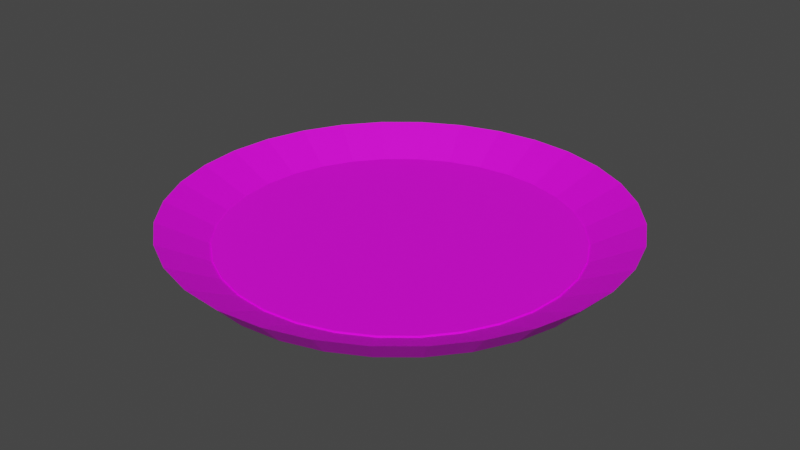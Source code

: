 # Source: plato.blend  (saved by Blender 2.91.10; exported with 4.5.12 LTS)
import bpy
from mathutils import Matrix  # noqa: F401  (used for matrix-valued properties, if any)

bpy.ops.wm.read_factory_settings(use_empty=True)
scene = bpy.context.scene
scene.name = 'Scene'

# ---- collections
col_collection = bpy.data.collections.new('Collection'); scene.collection.children.link(col_collection)

# ---- images (referenced by path relative to the original .blend; pixels are not part of the script)
import os
ASSET_DIR = os.environ.get("B2B_ASSET_DIR", "")  # directory of the original .blend (textures are referenced by path, not embedded)
HERE = os.path.dirname(os.path.abspath(__file__))  # packed textures are extracted next to this script under _unpacked/

def load_image(name, relpath, width, height, colorspace="sRGB"):
    """Load a texture the original file referenced (path relative to the .blend, or extracted next to this script)."""
    p = next((c for c in (os.path.join(HERE, relpath), os.path.join(ASSET_DIR, relpath)) if relpath and os.path.exists(c)), "")
    if p:
        img = bpy.data.images.load(p, check_existing=True)
        img.name = name
    else:  # same state as the original file: an image datablock whose file is absent (Cycles renders it pink)
        img = bpy.data.images.new(name, width, height)
        img.source = "FILE"
        img.filepath = "//" + (relpath or name)
    img.colorspace_settings.name = colorspace
    return img
img_pla_jpg = load_image('PLA.jpg', 'PLA.jpg', 1024, 1024, 'sRGB')

# ---- materials (node trees are filled in below, after node groups)
mat_m1 = bpy.data.materials.new('M1 ')
mat_m1.use_transparent_shadow = False

# ---- material node trees
mat_m1.use_nodes = True; mat_m1.node_tree.nodes.clear()
_N = mat_m1.node_tree.nodes; _L = mat_m1.node_tree.links
n0 = _N.new('ShaderNodeBsdfPrincipled'); n0.name = 'Principled BSDF'; n0.location = (10, 300)
n0.distribution = 'GGX'
n0.subsurface_method = 'BURLEY'
n0.inputs[3].default_value = 1.45
n0.inputs[27].default_value = (0.0, 0.0, 0.0, 1.0)
n0.inputs[28].default_value = 1.0
n1 = _N.new('ShaderNodeOutputMaterial'); n1.name = 'Material Output'; n1.location = (300, 300)
n2 = _N.new('ShaderNodeTexImage'); n2.name = 'Image Texture'; n2.location = (-280, 275)
n2.image = img_pla_jpg
_L.new(n0.outputs[0], n1.inputs[0])
_L.new(n2.outputs[0], n0.inputs[0])
n1.is_active_output = True

# ---- world
world_world = bpy.data.worlds.new('World'); scene.world = world_world
world_world.use_nodes = True; world_world.node_tree.nodes.clear()
_N = world_world.node_tree.nodes; _L = world_world.node_tree.links
n0 = _N.new('ShaderNodeOutputWorld'); n0.name = 'World Output'; n0.location = (300, 300)
n1 = _N.new('ShaderNodeBackground'); n1.name = 'Background'; n1.location = (10, 300)
n1.inputs[0].default_value = (0.05088, 0.05088, 0.05088, 1.0)
_L.new(n1.outputs[0], n0.inputs[0])
n0.is_active_output = True
world_world.color = (0.05088, 0.05088, 0.05088)
world_world.use_sun_shadow = False
world_world.sun_shadow_jitter_overblur = 0.0

# ---- meshes
me_cylinder_001 = bpy.data.meshes.new('Cylinder.001')
me_cylinder_001.from_pydata([(1.275e-08, 0.8927, -1.0), (0.0, 1.0, 1.0), (0.1742, 0.8755, -1.0), (0.1951, 0.9808, 1.0), (0.3416, 0.8247, -1.0), (0.3827, 0.9239, 1.0), (0.4959, 0.7422, -1.0), (0.5556, 0.8315, 1.0), (0.6312, 0.6312, -1.0), (0.7071, 0.7071, 1.0), (0.7422, 0.4959, -1.0), (0.8315, 0.5556, 1.0), (0.8247, 0.3416, -1.0), (0.9239, 0.3827, 1.0), (0.8755, 0.1742, -1.0), (0.9808, 0.1951, 1.0), (0.8927, 9.798e-08, -1.0), (1.0, 7.55e-08, 1.0), (0.8755, -0.1742, -1.0), (0.9808, -0.1951, 1.0), (0.8247, -0.3416, -1.0), (0.9239, -0.3827, 1.0), (0.7422, -0.4959, -1.0), (0.8315, -0.5556, 1.0), (0.6312, -0.6312, -1.0), (0.7071, -0.7071, 1.0), (0.4959, -0.7422, -1.0), (0.5556, -0.8315, 1.0), (0.3416, -0.8247, -1.0), (0.3827, -0.9239, 1.0), (0.1742, -0.8755, -1.0), (0.1951, -0.9808, 1.0), (-2.781e-07, -0.8927, -1.0), (-3.258e-07, -1.0, 1.0), (-0.1742, -0.8755, -1.0), (-0.1951, -0.9808, 1.0), (-0.3416, -0.8247, -1.0), (-0.3827, -0.9239, 1.0), (-0.4959, -0.7422, -1.0), (-0.5556, -0.8315, 1.0), (-0.6312, -0.6312, -1.0), (-0.7071, -0.7071, 1.0), (-0.7422, -0.4959, -1.0), (-0.8315, -0.5556, 1.0), (-0.8247, -0.3416, -1.0), (-0.9239, -0.3827, 1.0), (-0.8755, -0.1741, -1.0), (-0.9808, -0.1951, 1.0), (-0.8927, 8.925e-07, -1.0), (-1.0, 9.656e-07, 1.0), (-0.8755, 0.1742, -1.0), (-0.9808, 0.1951, 1.0), (-0.8247, 0.3416, -1.0), (-0.9239, 0.3827, 1.0), (-0.7422, 0.4959, -1.0), (-0.8315, 0.5556, 1.0), (-0.6312, 0.6312, -1.0), (-0.7071, 0.7071, 1.0), (-0.4959, 0.7422, -1.0), (-0.5556, 0.8315, 1.0), (-0.3416, 0.8247, -1.0), (-0.3827, 0.9239, 1.0), (-0.1741, 0.8755, -1.0), (-0.1951, 0.9808, 1.0), (0.1517, 0.7626, -0.879), (-8.495e-08, 0.7775, -0.879), (0.2975, 0.7183, -0.879), (0.432, 0.6465, -0.879), (0.5498, 0.5498, -0.879), (0.6465, 0.432, -0.879), (0.7183, 0.2975, -0.879), (0.7626, 0.1517, -0.879), (0.7775, 4.135e-08, -0.879), (0.7626, -0.1517, -0.879), (0.7183, -0.2975, -0.879), (0.6465, -0.432, -0.879), (0.5498, -0.5498, -0.879), (0.432, -0.6465, -0.879), (0.2975, -0.7183, -0.879), (0.1517, -0.7626, -0.879), (-2.575e-07, -0.7775, -0.879), (-0.1517, -0.7626, -0.879), (-0.2975, -0.7183, -0.879), (-0.432, -0.6465, -0.879), (-0.5498, -0.5498, -0.879), (-0.6465, -0.432, -0.879), (-0.7183, -0.2975, -0.879), (-0.7626, -0.1517, -0.879), (-0.7775, 7.624e-07, -0.879), (-0.7626, 0.1517, -0.879), (-0.7183, 0.2975, -0.879), (-0.6465, 0.432, -0.879), (-0.5498, 0.5498, -0.879), (-0.432, 0.6465, -0.879), (-0.2975, 0.7183, -0.879), (-0.1517, 0.7626, -0.879), (0.1951, 0.9808, 1.0), (0.0, 1.0, 1.0), (0.3827, 0.9239, 1.0), (0.5556, 0.8315, 1.0), (0.7071, 0.7071, 1.0), (0.8315, 0.5556, 1.0), (0.9239, 0.3827, 1.0), (0.9808, 0.1951, 1.0), (1.0, 7.55e-08, 1.0), (0.9808, -0.1951, 1.0), (0.9239, -0.3827, 1.0), (0.8315, -0.5556, 1.0), (0.7071, -0.7071, 1.0), (0.5556, -0.8315, 1.0), (0.3827, -0.9239, 1.0), (0.1951, -0.9808, 1.0), (-3.258e-07, -1.0, 1.0), (-0.1951, -0.9808, 1.0), (-0.3827, -0.9239, 1.0), (-0.5556, -0.8315, 1.0), (-0.7071, -0.7071, 1.0), (-0.8315, -0.5556, 1.0), (-0.9239, -0.3827, 1.0), (-0.9808, -0.1951, 1.0), (-1.0, 9.656e-07, 1.0), (-0.9808, 0.1951, 1.0), (-0.9239, 0.3827, 1.0), (-0.8315, 0.5556, 1.0), (-0.7071, 0.7071, 1.0), (-0.5556, 0.8315, 1.0), (-0.3827, 0.9239, 1.0), (-0.1951, 0.9808, 1.0), (0.1517, 0.7626, -0.7439), (-8.532e-08, 0.7775, -0.7439), (0.2975, 0.7183, -0.7439), (0.432, 0.6465, -0.7439), (0.5498, 0.5498, -0.7439), (0.6465, 0.432, -0.7439), (0.7183, 0.2975, -0.7439), (0.7626, 0.1517, -0.7439), (0.7775, 4.135e-08, -0.7439), (0.7626, -0.1517, -0.7439), (0.7183, -0.2975, -0.7439), (0.6465, -0.432, -0.7439), (0.5498, -0.5498, -0.7439), (0.432, -0.6465, -0.7439), (0.2975, -0.7183, -0.7439), (0.1517, -0.7626, -0.7439), (-2.579e-07, -0.7775, -0.7439), (-0.1517, -0.7626, -0.7439), (-0.2975, -0.7183, -0.7439), (-0.432, -0.6465, -0.7439), (-0.5498, -0.5498, -0.7439), (-0.6465, -0.432, -0.7439), (-0.7183, -0.2975, -0.7439), (-0.7626, -0.1517, -0.7439), (-0.7775, 7.624e-07, -0.7439), (-0.7626, 0.1517, -0.7439), (-0.7183, 0.2975, -0.7439), (-0.6465, 0.432, -0.7439), (-0.5498, 0.5498, -0.7439), (-0.432, 0.6465, -0.7439), (-0.2975, 0.7183, -0.7439), (-0.1517, 0.7626, -0.7439)], [], [(0, 1, 3, 2), (2, 3, 5, 4), (4, 5, 7, 6), (6, 7, 9, 8), (8, 9, 11, 10), (10, 11, 13, 12), (12, 13, 15, 14), (14, 15, 17, 16), (16, 17, 19, 18), (18, 19, 21, 20), (20, 21, 23, 22), (22, 23, 25, 24), (24, 25, 27, 26), (26, 27, 29, 28), (28, 29, 31, 30), (30, 31, 33, 32), (32, 33, 35, 34), (34, 35, 37, 36), (36, 37, 39, 38), (38, 39, 41, 40), (40, 41, 43, 42), (42, 43, 45, 44), (44, 45, 47, 46), (46, 47, 49, 48), (48, 49, 51, 50), (50, 51, 53, 52), (52, 53, 55, 54), (54, 55, 57, 56), (56, 57, 59, 58), (58, 59, 61, 60), (19, 17, 104, 105), (60, 61, 63, 62), (62, 63, 1, 0), (0, 2, 4, 6, 8, 10, 12, 14, 16, 18, 20, 22, 24, 26, 28, 30, 32, 34, 36, 38, 40, 42, 44, 46, 48, 50, 52, 54, 56, 58, 60, 62), (78, 77, 141, 142), (37, 35, 113, 114), (55, 53, 122, 123), (11, 9, 100, 101), (29, 27, 109, 110), (47, 45, 118, 119), (3, 1, 97, 96), (1, 63, 127, 97), (21, 19, 105, 106), (39, 37, 114, 115), (57, 55, 123, 124), (13, 11, 101, 102), (31, 29, 110, 111), (49, 47, 119, 120), (5, 3, 96, 98), (23, 21, 106, 107), (41, 39, 115, 116), (59, 57, 124, 125), (15, 13, 102, 103), (33, 31, 111, 112), (51, 49, 120, 121), (7, 5, 98, 99), (25, 23, 107, 108), (43, 41, 116, 117), (61, 59, 125, 126), (17, 15, 103, 104), (35, 33, 112, 113), (53, 51, 121, 122), (9, 7, 99, 100), (27, 25, 108, 109), (45, 43, 117, 118), (63, 61, 126, 127), (65, 64, 96, 97), (64, 66, 98, 96), (66, 67, 99, 98), (67, 68, 100, 99), (68, 69, 101, 100), (69, 70, 102, 101), (70, 71, 103, 102), (71, 72, 104, 103), (72, 73, 105, 104), (73, 74, 106, 105), (74, 75, 107, 106), (75, 76, 108, 107), (76, 77, 109, 108), (77, 78, 110, 109), (78, 79, 111, 110), (79, 80, 112, 111), (80, 81, 113, 112), (81, 82, 114, 113), (82, 83, 115, 114), (83, 84, 116, 115), (84, 85, 117, 116), (85, 86, 118, 117), (86, 87, 119, 118), (87, 88, 120, 119), (88, 89, 121, 120), (89, 90, 122, 121), (90, 91, 123, 122), (91, 92, 124, 123), (92, 93, 125, 124), (93, 94, 126, 125), (94, 95, 127, 126), (95, 65, 97, 127), (128, 129, 159, 158, 157, 156, 155, 154, 153, 152, 151, 150, 149, 148, 147, 146, 145, 144, 143, 142, 141, 140, 139, 138, 137, 136, 135, 134, 133, 132, 131, 130), (64, 65, 129, 128), (92, 91, 155, 156), (79, 78, 142, 143), (66, 64, 128, 130), (93, 92, 156, 157), (80, 79, 143, 144), (67, 66, 130, 131), (94, 93, 157, 158), (81, 80, 144, 145), (68, 67, 131, 132), (95, 94, 158, 159), (82, 81, 145, 146), (69, 68, 132, 133), (65, 95, 159, 129), (83, 82, 146, 147), (70, 69, 133, 134), (84, 83, 147, 148), (71, 70, 134, 135), (85, 84, 148, 149), (72, 71, 135, 136), (86, 85, 149, 150), (73, 72, 136, 137), (87, 86, 150, 151), (74, 73, 137, 138), (88, 87, 151, 152), (75, 74, 138, 139), (89, 88, 152, 153), (76, 75, 139, 140), (90, 89, 153, 154), (77, 76, 140, 141), (91, 90, 154, 155)])
_uv = me_cylinder_001.uv_layers.new(name='UVMap')
_uv.uv.foreach_set('vector', [0.2227, 0.8828, 0.2227, 0.9048, 0.2166, 0.9078, 0.2166, 0.8859, 0.2166, 0.8859, 0.2166, 0.9078, 0.2105, 0.911, 0.2105, 0.8891, 0.2105, 0.8891, 0.2105, 0.911, 0.2044, 0.9143, 0.2044, 0.8923, 0.2044, 0.8923, 0.2044, 0.9143, 0.1983, 0.9176, 0.1983, 0.8956, 0.1983, 0.8956, 0.1983, 0.9176, 0.1922, 0.9208, 0.1922, 0.8989, 0.1922, 0.8989, 0.1922, 0.9208, 0.1861, 0.9241, 0.1861, 0.9021, 0.1861, 0.9021, 0.1861, 0.9241, 0.18, 0.9272, 0.18, 0.9052, 0.18, 0.9052, 0.18, 0.9272, 0.1739, 0.9302, 0.1739, 0.9082, 0.1739, 0.9082, 0.1739, 0.9302, 0.1678, 0.9329, 0.1678, 0.911, 0.1678, 0.911, 0.1678, 0.9329, 0.1616, 0.9355, 0.1616, 0.9135, 0.1616, 0.9135, 0.1616, 0.9355, 0.1555, 0.9378, 0.1555, 0.9158, 0.1555, 0.9158, 0.1555, 0.9378, 0.1494, 0.9397, 0.1494, 0.9178, 0.1494, 0.9178, 0.1494, 0.9397, 0.1432, 0.9413, 0.1432, 0.9194, 0.1432, 0.9194, 0.1432, 0.9413, 0.137, 0.9425, 0.137, 0.9206, 0.137, 0.9206, 0.137, 0.9425, 0.1309, 0.9433, 0.1309, 0.9214, 0.1309, 0.9214, 0.1309, 0.9433, 0.1247, 0.9436, 0.1247, 0.9216, 0.1247, 0.9216, 0.1247, 0.9436, 0.1184, 0.9433, 0.1184, 0.9214, 0.1184, 0.9214, 0.1184, 0.9433, 0.1122, 0.9425, 0.1122, 0.9206, 0.1122, 0.9206, 0.1122, 0.9425, 0.106, 0.9413, 0.106, 0.9194, 0.106, 0.9194, 0.106, 0.9413, 0.09971, 0.9397, 0.09971, 0.9178, 0.09971, 0.9178, 0.09971, 0.9397, 0.09344, 0.9378, 0.09344, 0.9158, 0.09344, 0.9158, 0.09344, 0.9378, 0.08716, 0.9355, 0.08716, 0.9135, 0.08716, 0.9135, 0.08716, 0.9355, 0.08087, 0.9329, 0.08087, 0.911, 0.08087, 0.911, 0.08087, 0.9329, 0.07457, 0.9302, 0.07457, 0.9082, 0.07457, 0.9082, 0.07457, 0.9302, 0.06827, 0.9272, 0.06827, 0.9052, 0.06827, 0.9052, 0.06827, 0.9272, 0.06196, 0.9241, 0.06196, 0.9021, 0.06196, 0.9021, 0.06196, 0.9241, 0.05564, 0.9208, 0.05564, 0.8989, 0.05564, 0.8989, 0.05564, 0.9208, 0.04933, 0.9176, 0.04933, 0.8956, 0.04933, 0.8956, 0.04933, 0.9176, 0.04302, 0.9143, 0.04302, 0.8923, 0.04302, 0.8923, 0.04302, 0.9143, 0.0367, 0.911, 0.0367, 0.8891, 0.6218, 0.8975, 0.6384, 0.8899, 0.6384, 0.8899, 0.6218, 0.8975, 0.0367, 0.8891, 0.0367, 0.911, 0.03039, 0.9078, 0.03039, 0.8859, 0.03039, 0.8859, 0.03039, 0.9078, 0.02408, 0.9048, 0.02408, 0.8828, 0.4046, 0.4917, 0.4114, 0.4747, 0.4214, 0.4595, 0.4341, 0.4465, 0.449, 0.4363, 0.4656, 0.4293, 0.4832, 0.4257, 0.5011, 0.4257, 0.5187, 0.4293, 0.5353, 0.4363, 0.5502, 0.4465, 0.5629, 0.4595, 0.5729, 0.4747, 0.5797, 0.4917, 0.5832, 0.5097, 0.5832, 0.528, 0.5797, 0.546, 0.5729, 0.563, 0.5629, 0.5782, 0.5502, 0.5912, 0.5353, 0.6014, 0.5187, 0.6084, 0.5011, 0.612, 0.4832, 0.612, 0.4656, 0.6084, 0.449, 0.6014, 0.4341, 0.5912, 0.4214, 0.5782, 0.4114, 0.563, 0.4046, 0.546, 0.4011, 0.528, 0.4011, 0.5097, 0.8128, 0.6698, 0.7743, 0.7276, 0.7743, 0.7276, 0.8128, 0.6698, 0.471, 0.9236, 0.488, 0.9256, 0.488, 0.9256, 0.471, 0.9236, 0.3174, 0.8647, 0.3346, 0.8734, 0.3346, 0.8734, 0.3174, 0.8647, 0.6882, 0.8647, 0.7047, 0.8558, 0.7047, 0.8558, 0.6882, 0.8647, 0.5384, 0.9236, 0.5552, 0.9203, 0.5552, 0.9203, 0.5384, 0.9236, 0.3859, 0.8975, 0.403, 0.9045, 0.403, 0.9045, 0.3859, 0.8975, 0.7544, 0.8294, 0.771, 0.821, 0.771, 0.821, 0.7544, 0.8294, 0.2317, 0.821, 0.2489, 0.8294, 0.2489, 0.8294, 0.2317, 0.821, 0.6052, 0.9045, 0.6218, 0.8975, 0.6218, 0.8975, 0.6052, 0.9045, 0.4541, 0.9203, 0.471, 0.9236, 0.471, 0.9236, 0.4541, 0.9203, 0.3003, 0.8558, 0.3174, 0.8647, 0.3174, 0.8647, 0.3003, 0.8558, 0.6716, 0.8734, 0.6882, 0.8647, 0.6882, 0.8647, 0.6716, 0.8734, 0.5217, 0.9256, 0.5384, 0.9236, 0.5384, 0.9236, 0.5217, 0.9256, 0.3688, 0.8899, 0.3859, 0.8975, 0.3859, 0.8975, 0.3688, 0.8899, 0.7378, 0.838, 0.7544, 0.8294, 0.7544, 0.8294, 0.7378, 0.838, 0.5886, 0.9107, 0.6052, 0.9045, 0.6052, 0.9045, 0.5886, 0.9107, 0.4371, 0.916, 0.4541, 0.9203, 0.4541, 0.9203, 0.4371, 0.916, 0.2831, 0.8469, 0.3003, 0.8558, 0.3003, 0.8558, 0.2831, 0.8469, 0.655, 0.8819, 0.6716, 0.8734, 0.6716, 0.8734, 0.655, 0.8819, 0.5048, 0.9264, 0.5217, 0.9256, 0.5217, 0.9256, 0.5048, 0.9264, 0.3517, 0.8819, 0.3688, 0.8899, 0.3688, 0.8899, 0.3517, 0.8819, 0.7213, 0.8469, 0.7378, 0.838, 0.7378, 0.838, 0.7213, 0.8469, 0.5719, 0.916, 0.5886, 0.9107, 0.5886, 0.9107, 0.5719, 0.916, 0.4201, 0.9107, 0.4371, 0.916, 0.4371, 0.916, 0.4201, 0.9107, 0.266, 0.838, 0.2831, 0.8469, 0.2831, 0.8469, 0.266, 0.838, 0.6384, 0.8899, 0.655, 0.8819, 0.655, 0.8819, 0.6384, 0.8899, 0.488, 0.9256, 0.5048, 0.9264, 0.5048, 0.9264, 0.488, 0.9256, 0.3346, 0.8734, 0.3517, 0.8819, 0.3517, 0.8819, 0.3346, 0.8734, 0.7047, 0.8558, 0.7213, 0.8469, 0.7213, 0.8469, 0.7047, 0.8558, 0.5552, 0.9203, 0.5719, 0.916, 0.5719, 0.916, 0.5552, 0.9203, 0.403, 0.9045, 0.4201, 0.9107, 0.4201, 0.9107, 0.403, 0.9045, 0.2489, 0.8294, 0.266, 0.838, 0.266, 0.838, 0.2489, 0.8294, 0.2169, 0.4575, 0.2169, 0.5315, 0.1245, 0.5367, 0.1265, 0.4296, 0.2169, 0.5315, 0.2277, 0.6041, 0.1384, 0.6355, 0.1245, 0.5367, 0.2277, 0.6041, 0.2489, 0.6724, 0.1677, 0.7207, 0.1384, 0.6355, 0.2489, 0.6724, 0.2798, 0.734, 0.2043, 0.8021, 0.1677, 0.7207, 0.2798, 0.734, 0.319, 0.7863, 0.2588, 0.8801, 0.2043, 0.8021, 0.319, 0.7863, 0.3651, 0.8274, 0.3201, 0.933, 0.2588, 0.8801, 0.3651, 0.8274, 0.4164, 0.8558, 0.3819, 0.9678, 0.3201, 0.933, 0.4164, 0.8558, 0.4708, 0.8702, 0.4579, 0.9904, 0.3819, 0.9678, 0.4708, 0.8702, 0.5263, 0.8702, 0.5381, 0.9891, 0.4579, 0.9904, 0.5263, 0.8702, 0.5807, 0.8558, 0.6101, 0.9693, 0.5381, 0.9891, 0.5807, 0.8558, 0.632, 0.8274, 0.6801, 0.9289, 0.6101, 0.9693, 0.632, 0.8274, 0.6781, 0.7863, 0.7303, 0.8749, 0.6801, 0.9289, 0.6781, 0.7863, 0.7173, 0.734, 0.7839, 0.8062, 0.7303, 0.8749, 0.7173, 0.734, 0.7481, 0.6724, 0.8195, 0.7261, 0.7839, 0.8062, 0.7481, 0.6724, 0.7694, 0.6041, 0.8477, 0.6354, 0.8195, 0.7261, 0.7694, 0.6041, 0.7802, 0.5315, 0.862, 0.5421, 0.8501, 0.6354, 0.7802, 0.5315, 0.7802, 0.4575, 0.861, 0.4579, 0.862, 0.5421, 0.7802, 0.4575, 0.7694, 0.3849, 0.8469, 0.3535, 0.8608, 0.4552, 0.7694, 0.3849, 0.7481, 0.3165, 0.8216, 0.2656, 0.8469, 0.3535, 0.7481, 0.3165, 0.7173, 0.2549, 0.7799, 0.1866, 0.8216, 0.2656, 0.7173, 0.2549, 0.6781, 0.2026, 0.7324, 0.118, 0.7799, 0.1866, 0.6781, 0.2026, 0.632, 0.1615, 0.669, 0.06248, 0.7324, 0.118, 0.632, 0.1615, 0.5807, 0.1332, 0.6062, 0.0236, 0.669, 0.06248, 0.5807, 0.1332, 0.5263, 0.1187, 0.5332, 0.006224, 0.6062, 0.0236, 0.5263, 0.1187, 0.4708, 0.1187, 0.456, 0.006411, 0.5332, 0.006224, 0.4708, 0.1187, 0.4164, 0.1332, 0.3899, 0.0207, 0.456, 0.006411, 0.4164, 0.1332, 0.3651, 0.1615, 0.3201, 0.05455, 0.3899, 0.0207, 0.3651, 0.1615, 0.319, 0.2026, 0.2638, 0.11, 0.3201, 0.05455, 0.319, 0.2026, 0.2798, 0.2549, 0.2093, 0.1853, 0.2638, 0.11, 0.2798, 0.2549, 0.2489, 0.3165, 0.1677, 0.2591, 0.2093, 0.1853, 0.2489, 0.3165, 0.2277, 0.3849, 0.1435, 0.3332, 0.1677, 0.2591, 0.2277, 0.3849, 0.2169, 0.4575, 0.1265, 0.4296, 0.1435, 0.3332, 0.2983, 0.5267, 0.2983, 0.4744, 0.306, 0.4232, 0.3211, 0.3749, 0.343, 0.3314, 0.3709, 0.2944, 0.4037, 0.2654, 0.4401, 0.2454, 0.4787, 0.2352, 0.5182, 0.2352, 0.5568, 0.2454, 0.5932, 0.2654, 0.626, 0.2944, 0.6539, 0.3314, 0.6758, 0.3749, 0.6909, 0.4232, 0.6986, 0.4744, 0.6986, 0.5267, 0.6909, 0.578, 0.6758, 0.6263, 0.6539, 0.6697, 0.626, 0.7067, 0.5932, 0.7357, 0.5568, 0.7557, 0.5182, 0.7659, 0.4787, 0.7659, 0.4401, 0.7557, 0.4037, 0.7357, 0.3709, 0.7067, 0.343, 0.6697, 0.3211, 0.6263, 0.306, 0.578, 0.1495, 0.5375, 0.1495, 0.468, 0.1495, 0.468, 0.1495, 0.5375, 0.277, 0.2286, 0.3346, 0.19, 0.3346, 0.19, 0.277, 0.2286, 0.8393, 0.6056, 0.8128, 0.6698, 0.8128, 0.6698, 0.8393, 0.6056, 0.163, 0.6056, 0.1495, 0.5375, 0.1495, 0.5375, 0.163, 0.6056, 0.228, 0.2778, 0.277, 0.2286, 0.277, 0.2286, 0.228, 0.2778, 0.8528, 0.5375, 0.8393, 0.6056, 0.8393, 0.6056, 0.8528, 0.5375, 0.1895, 0.6698, 0.163, 0.6056, 0.163, 0.6056, 0.1895, 0.6698, 0.1895, 0.3356, 0.228, 0.2778, 0.228, 0.2778, 0.1895, 0.3356, 0.8528, 0.468, 0.8528, 0.5375, 0.8528, 0.5375, 0.8528, 0.468, 0.228, 0.7276, 0.1895, 0.6698, 0.1895, 0.6698, 0.228, 0.7276, 0.163, 0.3998, 0.1895, 0.3356, 0.1895, 0.3356, 0.163, 0.3998, 0.8393, 0.3998, 0.8528, 0.468, 0.8528, 0.468, 0.8393, 0.3998, 0.277, 0.7768, 0.228, 0.7276, 0.228, 0.7276, 0.277, 0.7768, 0.1495, 0.468, 0.163, 0.3998, 0.163, 0.3998, 0.1495, 0.468, 0.8128, 0.3356, 0.8393, 0.3998, 0.8393, 0.3998, 0.8128, 0.3356, 0.3346, 0.8154, 0.277, 0.7768, 0.277, 0.7768, 0.3346, 0.8154, 0.7743, 0.2778, 0.8128, 0.3356, 0.8128, 0.3356, 0.7743, 0.2778, 0.3986, 0.842, 0.3346, 0.8154, 0.3346, 0.8154, 0.3986, 0.842, 0.7253, 0.2286, 0.7743, 0.2778, 0.7743, 0.2778, 0.7253, 0.2286, 0.4665, 0.8555, 0.3986, 0.842, 0.3986, 0.842, 0.4665, 0.8555, 0.6677, 0.19, 0.7253, 0.2286, 0.7253, 0.2286, 0.6677, 0.19, 0.5358, 0.8555, 0.4665, 0.8555, 0.4665, 0.8555, 0.5358, 0.8555, 0.6037, 0.1634, 0.6677, 0.19, 0.6677, 0.19, 0.6037, 0.1634, 0.6037, 0.842, 0.5358, 0.8555, 0.5358, 0.8555, 0.6037, 0.842, 0.5358, 0.1499, 0.6037, 0.1634, 0.6037, 0.1634, 0.5358, 0.1499, 0.6677, 0.8154, 0.6037, 0.842, 0.6037, 0.842, 0.6677, 0.8154, 0.4665, 0.1499, 0.5358, 0.1499, 0.5358, 0.1499, 0.4665, 0.1499, 0.7253, 0.7768, 0.6677, 0.8154, 0.6677, 0.8154, 0.7253, 0.7768, 0.3986, 0.1634, 0.4665, 0.1499, 0.4665, 0.1499, 0.3986, 0.1634, 0.7743, 0.7276, 0.7253, 0.7768, 0.7253, 0.7768, 0.7743, 0.7276, 0.3346, 0.19, 0.3986, 0.1634, 0.3986, 0.1634, 0.3346, 0.19])
me_cylinder_001.materials.append(mat_m1)
me_cylinder_001.use_remesh_fix_poles = True
me_cylinder_001.use_remesh_preserve_attributes = False
me_cylinder_001.use_mirror_vertex_groups = False
me_cylinder_001.update()

# ---- objects
ob_cylinder = bpy.data.objects.new('Cylinder', me_cylinder_001)

# ---- transforms, parenting, visibility, modifiers, constraints
ob_cylinder.location = (0.0, 0.0, 0.0636)
ob_cylinder.scale = (1.0, 1.0, 0.05799)
ob_cylinder.lineart.crease_threshold = 0.0

# ---- collection membership
col_collection.objects.link(ob_cylinder)

# ---- scene / render settings (as saved in the file)
scene.frame_start = 1; scene.frame_end = 250; scene.frame_set(1)
scene.render.engine = 'BLENDER_EEVEE_NEXT'
scene.cycles.use_denoising = False
scene.cycles.samples = 128
scene.cycles.sampling_pattern = 'TABULATED_SOBOL'
scene.cycles.use_adaptive_sampling = False
scene.cycles.use_light_tree = False
scene.view_settings.view_transform = 'Filmic'
bpy.context.view_layer.update()

# ---- added for rendering (the .blend has no active camera and no usable light): camera, sun
cam_auto = bpy.data.cameras.new('AutoCamera')
cam_auto.lens = 50.0
cam_auto.sensor_width = 36.0
cam_auto.clip_end = 1000.0
ob_auto_camera = bpy.data.objects.new('AutoCamera', cam_auto)
scene.collection.objects.link(ob_auto_camera)
ob_auto_camera.location = (2.61913, -3.14296, 2.1589)
ob_auto_camera.rotation_euler = (1.09748, -7.21219e-08, 0.694738)
scene.camera = ob_auto_camera
light_auto_sun = bpy.data.lights.new('AutoSun', 'SUN')
light_auto_sun.energy = 3.0
light_auto_sun.angle = 0.0523599
ob_auto_sun = bpy.data.objects.new('AutoSun', light_auto_sun)
scene.collection.objects.link(ob_auto_sun)
ob_auto_sun.rotation_euler = (0.872665, 0.174533, 0.523599)
bpy.context.view_layer.update()
